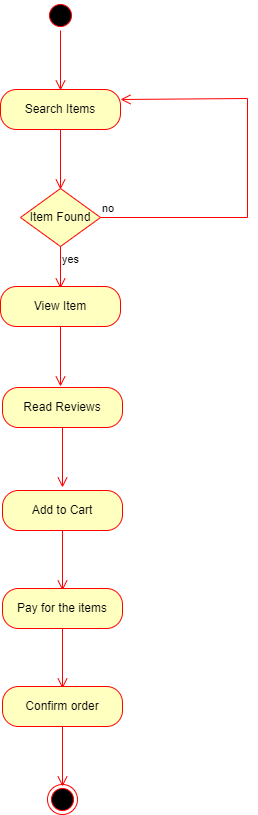

The diagram above was exported from draw.io. Its source (the exported page's mxGraphModel, read from the mxfile embedded in the PNG):
<mxGraphModel dx="1259" dy="492" grid="0" gridSize="10" guides="1" tooltips="1" connect="1" arrows="1" fold="1" page="0" pageScale="1" pageWidth="850" pageHeight="1100" math="0" shadow="0">
  <root>
    <mxCell id="0" />
    <mxCell id="1" parent="0" />
    <mxCell id="4vAC4v7Ef2aLThyzNGGk-3" value="" style="ellipse;html=1;shape=startState;fillColor=#000000;strokeColor=#ff0000;" vertex="1" parent="1">
      <mxGeometry x="307" y="223" width="30" height="30" as="geometry" />
    </mxCell>
    <mxCell id="4vAC4v7Ef2aLThyzNGGk-4" value="" style="edgeStyle=orthogonalEdgeStyle;html=1;verticalAlign=bottom;endArrow=open;endSize=8;strokeColor=#ff0000;rounded=0;" edge="1" source="4vAC4v7Ef2aLThyzNGGk-3" parent="1">
      <mxGeometry relative="1" as="geometry">
        <mxPoint x="322" y="313" as="targetPoint" />
      </mxGeometry>
    </mxCell>
    <mxCell id="4vAC4v7Ef2aLThyzNGGk-7" value="Search Items" style="rounded=1;whiteSpace=wrap;html=1;arcSize=40;fontColor=#000000;fillColor=#ffffc0;strokeColor=#ff0000;" vertex="1" parent="1">
      <mxGeometry x="262" y="312" width="120" height="40" as="geometry" />
    </mxCell>
    <mxCell id="4vAC4v7Ef2aLThyzNGGk-8" value="" style="edgeStyle=orthogonalEdgeStyle;html=1;verticalAlign=bottom;endArrow=open;endSize=8;strokeColor=#ff0000;rounded=0;" edge="1" source="4vAC4v7Ef2aLThyzNGGk-7" parent="1">
      <mxGeometry relative="1" as="geometry">
        <mxPoint x="322" y="412" as="targetPoint" />
      </mxGeometry>
    </mxCell>
    <mxCell id="4vAC4v7Ef2aLThyzNGGk-9" value="Item Found" style="rhombus;whiteSpace=wrap;html=1;fillColor=#ffffc0;strokeColor=#ff0000;" vertex="1" parent="1">
      <mxGeometry x="282" y="411" width="80" height="58" as="geometry" />
    </mxCell>
    <mxCell id="4vAC4v7Ef2aLThyzNGGk-10" value="no" style="edgeStyle=orthogonalEdgeStyle;html=1;align=left;verticalAlign=bottom;endArrow=open;endSize=8;strokeColor=#ff0000;rounded=0;entryX=1;entryY=0.25;entryDx=0;entryDy=0;" edge="1" source="4vAC4v7Ef2aLThyzNGGk-9" parent="1" target="4vAC4v7Ef2aLThyzNGGk-7">
      <mxGeometry x="-1" relative="1" as="geometry">
        <mxPoint x="457" y="321" as="targetPoint" />
        <Array as="points">
          <mxPoint x="509" y="440" />
          <mxPoint x="509" y="321" />
        </Array>
      </mxGeometry>
    </mxCell>
    <mxCell id="4vAC4v7Ef2aLThyzNGGk-11" value="yes" style="edgeStyle=orthogonalEdgeStyle;html=1;align=left;verticalAlign=top;endArrow=open;endSize=8;strokeColor=#ff0000;rounded=0;" edge="1" source="4vAC4v7Ef2aLThyzNGGk-9" parent="1">
      <mxGeometry x="-1" relative="1" as="geometry">
        <mxPoint x="322" y="511" as="targetPoint" />
      </mxGeometry>
    </mxCell>
    <mxCell id="4vAC4v7Ef2aLThyzNGGk-12" value="View Item" style="rounded=1;whiteSpace=wrap;html=1;arcSize=40;fontColor=#000000;fillColor=#ffffc0;strokeColor=#ff0000;" vertex="1" parent="1">
      <mxGeometry x="262" y="509" width="120" height="40" as="geometry" />
    </mxCell>
    <mxCell id="4vAC4v7Ef2aLThyzNGGk-13" value="" style="edgeStyle=orthogonalEdgeStyle;html=1;verticalAlign=bottom;endArrow=open;endSize=8;strokeColor=#ff0000;rounded=0;" edge="1" source="4vAC4v7Ef2aLThyzNGGk-12" parent="1">
      <mxGeometry relative="1" as="geometry">
        <mxPoint x="322" y="609" as="targetPoint" />
      </mxGeometry>
    </mxCell>
    <mxCell id="4vAC4v7Ef2aLThyzNGGk-21" value="Read Reviews" style="rounded=1;whiteSpace=wrap;html=1;arcSize=40;fontColor=#000000;fillColor=#ffffc0;strokeColor=#ff0000;" vertex="1" parent="1">
      <mxGeometry x="264" y="610" width="120" height="40" as="geometry" />
    </mxCell>
    <mxCell id="4vAC4v7Ef2aLThyzNGGk-22" value="" style="edgeStyle=orthogonalEdgeStyle;html=1;verticalAlign=bottom;endArrow=open;endSize=8;strokeColor=#ff0000;rounded=0;" edge="1" source="4vAC4v7Ef2aLThyzNGGk-21" parent="1">
      <mxGeometry relative="1" as="geometry">
        <mxPoint x="324" y="710" as="targetPoint" />
      </mxGeometry>
    </mxCell>
    <mxCell id="4vAC4v7Ef2aLThyzNGGk-23" value="Add to Cart" style="rounded=1;whiteSpace=wrap;html=1;arcSize=40;fontColor=#000000;fillColor=#ffffc0;strokeColor=#ff0000;" vertex="1" parent="1">
      <mxGeometry x="264" y="713" width="120" height="40" as="geometry" />
    </mxCell>
    <mxCell id="4vAC4v7Ef2aLThyzNGGk-24" value="" style="edgeStyle=orthogonalEdgeStyle;html=1;verticalAlign=bottom;endArrow=open;endSize=8;strokeColor=#ff0000;rounded=0;" edge="1" source="4vAC4v7Ef2aLThyzNGGk-23" parent="1">
      <mxGeometry relative="1" as="geometry">
        <mxPoint x="324" y="813" as="targetPoint" />
      </mxGeometry>
    </mxCell>
    <mxCell id="4vAC4v7Ef2aLThyzNGGk-25" value="Pay for the items" style="rounded=1;whiteSpace=wrap;html=1;arcSize=40;fontColor=#000000;fillColor=#ffffc0;strokeColor=#ff0000;" vertex="1" parent="1">
      <mxGeometry x="264" y="811" width="120" height="40" as="geometry" />
    </mxCell>
    <mxCell id="4vAC4v7Ef2aLThyzNGGk-26" value="" style="edgeStyle=orthogonalEdgeStyle;html=1;verticalAlign=bottom;endArrow=open;endSize=8;strokeColor=#ff0000;rounded=0;" edge="1" source="4vAC4v7Ef2aLThyzNGGk-25" parent="1">
      <mxGeometry relative="1" as="geometry">
        <mxPoint x="324" y="911" as="targetPoint" />
      </mxGeometry>
    </mxCell>
    <mxCell id="4vAC4v7Ef2aLThyzNGGk-27" value="Confirm order" style="rounded=1;whiteSpace=wrap;html=1;arcSize=40;fontColor=#000000;fillColor=#ffffc0;strokeColor=#ff0000;" vertex="1" parent="1">
      <mxGeometry x="264" y="909" width="120" height="40" as="geometry" />
    </mxCell>
    <mxCell id="4vAC4v7Ef2aLThyzNGGk-28" value="" style="edgeStyle=orthogonalEdgeStyle;html=1;verticalAlign=bottom;endArrow=open;endSize=8;strokeColor=#ff0000;rounded=0;" edge="1" source="4vAC4v7Ef2aLThyzNGGk-27" parent="1">
      <mxGeometry relative="1" as="geometry">
        <mxPoint x="324" y="1009" as="targetPoint" />
      </mxGeometry>
    </mxCell>
    <mxCell id="4vAC4v7Ef2aLThyzNGGk-29" value="" style="ellipse;html=1;shape=endState;fillColor=#000000;strokeColor=#ff0000;" vertex="1" parent="1">
      <mxGeometry x="309" y="1007" width="30" height="30" as="geometry" />
    </mxCell>
  </root>
</mxGraphModel>